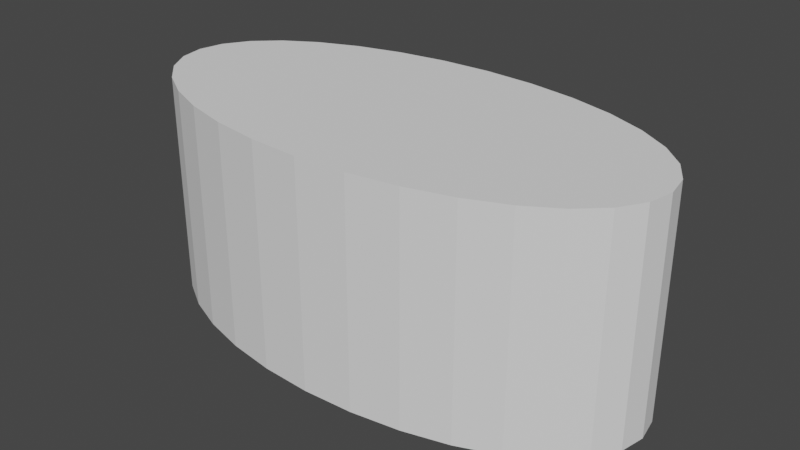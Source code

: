# Source: Oval.blend  (saved by Blender 2.92.15; exported with 4.5.12 LTS)
import bpy
from mathutils import Matrix  # noqa: F401  (used for matrix-valued properties, if any)

bpy.ops.wm.read_factory_settings(use_empty=True)
scene = bpy.context.scene
scene.name = 'Scene'

# ---- collections
col_collection = bpy.data.collections.new('Collection'); scene.collection.children.link(col_collection)

# ---- world
world_world = bpy.data.worlds.new('World'); scene.world = world_world
world_world.use_nodes = True; world_world.node_tree.nodes.clear()
_N = world_world.node_tree.nodes; _L = world_world.node_tree.links
n0 = _N.new('ShaderNodeOutputWorld'); n0.name = 'World Output'; n0.location = (300, 300)
n1 = _N.new('ShaderNodeBackground'); n1.name = 'Background'; n1.location = (10, 300)
n1.inputs[0].default_value = (0.05088, 0.05088, 0.05088, 1.0)
_L.new(n1.outputs[0], n0.inputs[0])
n0.is_active_output = True
world_world.color = (0.05088, 0.05088, 0.05088)
world_world.use_sun_shadow = False
world_world.sun_shadow_jitter_overblur = 0.0

# ---- meshes
me_circle = bpy.data.meshes.new('Circle')
me_circle.from_pydata([(0.0, 0.9351, 0.0), (-0.1951, 0.9255, 0.0), (-0.3827, 0.897, 0.0), (-0.5556, 0.8508, 0.0), (-0.7071, 0.7886, 0.0), (-0.8315, 0.7129, 0.0), (-0.9239, 0.6264, 0.0), (-0.9808, 0.5326, 0.0), (-1.0, 0.4351, 0.0), (-0.9808, 0.3375, 0.0), (-0.9239, 0.2437, 0.0), (-0.8315, 0.1573, 0.0), (-0.7071, 0.08151, 0.0), (-0.5556, 0.01933, 0.0), (-0.3827, -0.02687, 0.0), (-0.1951, -0.05532, 0.0), (3.258e-07, -0.06493, 0.0), (0.1951, -0.05532, 0.0), (0.3827, -0.02687, 0.0), (0.5556, 0.01933, 0.0), (0.7071, 0.08152, 0.0), (0.8315, 0.1573, 0.0), (0.9239, 0.2437, 0.0), (0.9808, 0.3375, 0.0), (1.0, 0.4351, 0.0), (0.9808, 0.5326, 0.0), (0.9239, 0.6264, 0.0), (0.8315, 0.7129, 0.0), (0.7071, 0.7886, 0.0), (0.5556, 0.8508, 0.0), (0.3827, 0.897, 0.0), (0.1951, 0.9255, 0.0), (0.0, 0.9351, 0.8628), (-0.1951, 0.9255, 0.8628), (-0.3827, 0.897, 0.8628), (-0.5556, 0.8508, 0.8628), (-0.7071, 0.7886, 0.8628), (-0.8315, 0.7129, 0.8628), (-0.9239, 0.6264, 0.8628), (-0.9808, 0.5326, 0.8628), (-1.0, 0.4351, 0.8628), (-0.9808, 0.3375, 0.8628), (-0.9239, 0.2437, 0.8628), (-0.8315, 0.1573, 0.8628), (-0.7071, 0.08151, 0.8628), (-0.5556, 0.01933, 0.8628), (-0.3827, -0.02687, 0.8628), (-0.1951, -0.05532, 0.8628), (3.258e-07, -0.06493, 0.8628), (0.1951, -0.05532, 0.8628), (0.3827, -0.02687, 0.8628), (0.5556, 0.01933, 0.8628), (0.7071, 0.08152, 0.8628), (0.8315, 0.1573, 0.8628), (0.9239, 0.2437, 0.8628), (0.9808, 0.3375, 0.8628), (1.0, 0.4351, 0.8628), (0.9808, 0.5326, 0.8628), (0.9239, 0.6264, 0.8628), (0.8315, 0.7129, 0.8628), (0.7071, 0.7886, 0.8628), (0.5556, 0.8508, 0.8628), (0.3827, 0.897, 0.8628), (0.1951, 0.9255, 0.8628)], [], [(23, 55, 54, 22), (10, 42, 41, 9), (24, 56, 55, 23), (11, 43, 42, 10), (25, 57, 56, 24), (12, 44, 43, 11), (26, 58, 57, 25), (13, 45, 44, 12), (27, 59, 58, 26), (14, 46, 45, 13), (1, 33, 32, 0), (28, 60, 59, 27), (15, 47, 46, 14), (2, 34, 33, 1), (29, 61, 60, 28), (16, 48, 47, 15), (3, 35, 34, 2), (30, 62, 61, 29), (17, 49, 48, 16), (4, 36, 35, 3), (31, 63, 62, 30), (18, 50, 49, 17), (5, 37, 36, 4), (0, 32, 63, 31), (19, 51, 50, 18), (6, 38, 37, 5), (20, 52, 51, 19), (7, 39, 38, 6), (21, 53, 52, 20), (8, 40, 39, 7), (22, 54, 53, 21), (9, 41, 40, 8), (1, 0, 31, 30, 29, 28, 27, 26, 25, 24, 23, 22, 21, 20, 19, 18, 17, 16, 15, 14, 13, 12, 11, 10, 9, 8, 7, 6, 5, 4, 3, 2), (33, 34, 35, 36, 37, 38, 39, 40, 41, 42, 43, 44, 45, 46, 47, 48, 49, 50, 51, 52, 53, 54, 55, 56, 57, 58, 59, 60, 61, 62, 63, 32)])
_uv = me_circle.uv_layers.new(name='UVMap')
_uv.uv.foreach_set('vector', [0.0, 0.0, 0.0, 0.0, 0.0, 0.0, 0.0, 0.0, 0.0, 0.0, 0.0, 0.0, 0.0, 0.0, 0.0, 0.0, 0.0, 0.0, 0.0, 0.0, 0.0, 0.0, 0.0, 0.0, 0.0, 0.0, 0.0, 0.0, 0.0, 0.0, 0.0, 0.0, 0.0, 0.0, 0.0, 0.0, 0.0, 0.0, 0.0, 0.0, 0.0, 0.0, 0.0, 0.0, 0.0, 0.0, 0.0, 0.0, 0.0, 0.0, 0.0, 0.0, 0.0, 0.0, 0.0, 0.0, 0.0, 0.0, 0.0, 0.0, 0.0, 0.0, 0.0, 0.0, 0.0, 0.0, 0.0, 0.0, 0.0, 0.0, 0.0, 0.0, 0.0, 0.0, 0.0, 0.0, 0.0, 0.0, 0.0, 0.0, 0.0, 0.0, 0.0, 0.0, 0.0, 0.0, 0.0, 0.0, 0.0, 0.0, 0.0, 0.0, 0.0, 0.0, 0.0, 0.0, 0.0, 0.0, 0.0, 0.0, 0.0, 0.0, 0.0, 0.0, 0.0, 0.0, 0.0, 0.0, 0.0, 0.0, 0.0, 0.0, 0.0, 0.0, 0.0, 0.0, 0.0, 0.0, 0.0, 0.0, 0.0, 0.0, 0.0, 0.0, 0.0, 0.0, 0.0, 0.0, 0.0, 0.0, 0.0, 0.0, 0.0, 0.0, 0.0, 0.0, 0.0, 0.0, 0.0, 0.0, 0.0, 0.0, 0.0, 0.0, 0.0, 0.0, 0.0, 0.0, 0.0, 0.0, 0.0, 0.0, 0.0, 0.0, 0.0, 0.0, 0.0, 0.0, 0.0, 0.0, 0.0, 0.0, 0.0, 0.0, 0.0, 0.0, 0.0, 0.0, 0.0, 0.0, 0.0, 0.0, 0.0, 0.0, 0.0, 0.0, 0.0, 0.0, 0.0, 0.0, 0.0, 0.0, 0.0, 0.0, 0.0, 0.0, 0.0, 0.0, 0.0, 0.0, 0.0, 0.0, 0.0, 0.0, 0.0, 0.0, 0.0, 0.0, 0.0, 0.0, 0.0, 0.0, 0.0, 0.0, 0.0, 0.0, 0.0, 0.0, 0.0, 0.0, 0.0, 0.0, 0.0, 0.0, 0.0, 0.0, 0.0, 0.0, 0.0, 0.0, 0.0, 0.0, 0.0, 0.0, 0.0, 0.0, 0.0, 0.0, 0.0, 0.0, 0.0, 0.0, 0.0, 0.0, 0.0, 0.0, 0.0, 0.0, 0.0, 0.0, 0.0, 0.0, 0.0, 0.0, 0.0, 0.0, 0.0, 0.0, 0.0, 0.0, 0.0, 0.0, 0.0, 0.0, 0.0, 0.0, 0.0, 0.0, 0.0, 0.0, 0.0, 0.0, 0.0, 0.0, 0.0, 0.0, 0.0, 0.0, 0.0, 0.0, 0.0, 0.0, 0.0, 0.0, 0.0, 0.0, 0.0, 0.0, 0.0, 0.0, 0.0, 0.0, 0.0, 0.0, 0.0, 0.0, 0.0, 0.0, 0.0, 0.0, 0.0, 0.0, 0.0, 0.0, 0.0, 0.0, 0.0, 0.0, 0.0, 0.0, 0.0, 0.0, 0.0, 0.0, 0.0, 0.0, 0.0, 0.0, 0.0, 0.0, 0.0, 0.0, 0.0, 0.0, 0.0, 0.0, 0.0, 0.0, 0.0, 0.0, 0.0, 0.0, 0.0, 0.0, 0.0, 0.0, 0.0, 0.0, 0.0, 0.0, 0.0, 0.0, 0.0, 0.0, 0.0, 0.0, 0.0, 0.0, 0.0, 0.0, 0.0, 0.0, 0.0, 0.0, 0.0, 0.0, 0.0, 0.0, 0.0, 0.0, 0.0, 0.0, 0.0, 0.0, 0.0, 0.0, 0.0, 0.0, 0.0, 0.0, 0.0, 0.0, 0.0, 0.0, 0.0, 0.0, 0.0, 0.0, 0.0, 0.0, 0.0, 0.0, 0.0, 0.0, 0.0, 0.0, 0.0, 0.0, 0.0, 0.0, 0.0, 0.0, 0.0, 0.0])
me_circle.use_remesh_fix_poles = True
me_circle.use_remesh_preserve_attributes = False
me_circle.use_mirror_vertex_groups = False
me_circle.update()

# ---- objects
ob_circle = bpy.data.objects.new('Circle', me_circle)

# ---- transforms, parenting, visibility, modifiers, constraints
ob_circle.location = (0.0, 0.0, 0.0)
ob_circle.lineart.crease_threshold = 0.0

# ---- collection membership
col_collection.objects.link(ob_circle)

# ---- scene / render settings (as saved in the file)
scene.frame_start = 1; scene.frame_end = 250; scene.frame_set(1)
scene.render.engine = 'BLENDER_EEVEE_NEXT'
scene.cycles.use_denoising = False
scene.cycles.samples = 128
scene.cycles.sampling_pattern = 'TABULATED_SOBOL'
scene.cycles.use_adaptive_sampling = False
scene.cycles.use_light_tree = False
scene.view_settings.view_transform = 'Filmic'
bpy.context.view_layer.update()

# ---- added for rendering (the .blend has no active camera and no usable light): camera, sun
cam_auto = bpy.data.cameras.new('AutoCamera')
cam_auto.lens = 50.0
cam_auto.sensor_width = 36.0
cam_auto.clip_end = 1000.0
ob_auto_camera = bpy.data.objects.new('AutoCamera', cam_auto)
scene.collection.objects.link(ob_auto_camera)
ob_auto_camera.location = (2.21754, -2.22598, 2.20544)
ob_auto_camera.rotation_euler = (1.09748, -7.21219e-08, 0.694738)
scene.camera = ob_auto_camera
light_auto_sun = bpy.data.lights.new('AutoSun', 'SUN')
light_auto_sun.energy = 3.0
light_auto_sun.angle = 0.0523599
ob_auto_sun = bpy.data.objects.new('AutoSun', light_auto_sun)
scene.collection.objects.link(ob_auto_sun)
ob_auto_sun.rotation_euler = (0.872665, 0.174533, 0.523599)
bpy.context.view_layer.update()
